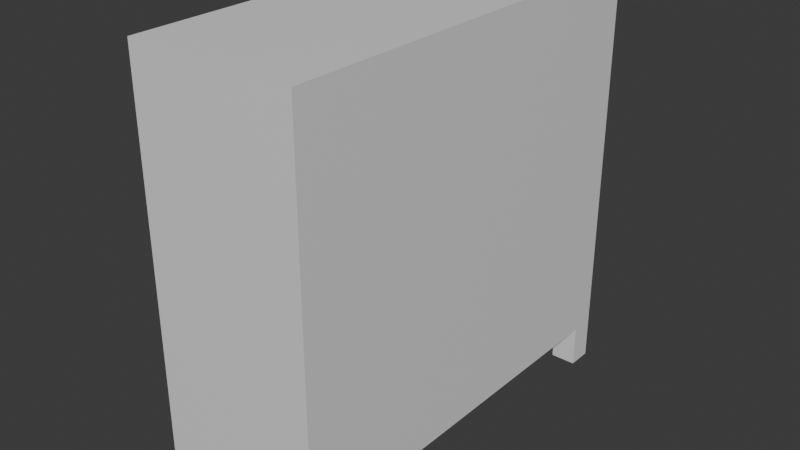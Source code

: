 # Source: kitchen_small_bench.blend  (saved by Blender 5.1.30; exported with 4.5.12 LTS)
import bpy
from mathutils import Matrix  # noqa: F401  (used for matrix-valued properties, if any)

bpy.ops.wm.read_factory_settings(use_empty=True)
scene = bpy.context.scene
scene.name = 'Scene'

# ---- collections
col_collection = bpy.data.collections.new('Collection'); scene.collection.children.link(col_collection)

# ---- materials (node trees are filled in below, after node groups)
mat_cupboard = bpy.data.materials.new('Cupboard')
mat_cupboard.alpha_threshold = 0.0
mat_cupboard.use_backface_culling_lightprobe_volume = False
mat_cupboard.roughness = 0.5
mat_cupboard.line_color = (0.0, 0.0, 0.0, 1.0)

# ---- material node trees
mat_cupboard.use_nodes = True; mat_cupboard.node_tree.nodes.clear()
_N = mat_cupboard.node_tree.nodes; _L = mat_cupboard.node_tree.links
n0 = _N.new('ShaderNodeOutputMaterial'); n0.name = 'Material Output'; n0.location = (200, 100)
n1 = _N.new('ShaderNodeBsdfPrincipled'); n1.name = 'Principled BSDF'; n1.location = (-200, 100)
_L.new(n1.outputs[0], n0.inputs[0])
n0.is_active_output = True

# ---- world
world_world = bpy.data.worlds.new('World'); scene.world = world_world
world_world.use_nodes = True; world_world.node_tree.nodes.clear()
_N = world_world.node_tree.nodes; _L = world_world.node_tree.links
n0 = _N.new('ShaderNodeOutputWorld'); n0.name = 'World Output'; n0.location = (200, 100)
n1 = _N.new('ShaderNodeBackground'); n1.name = 'Background'; n1.location = (-200, 100)
n1.inputs[0].default_value = (0.05088, 0.05088, 0.05088, 1.0)
_L.new(n1.outputs[0], n0.inputs[0])
n0.is_active_output = True
world_world.color = (0.05088, 0.05088, 0.05088)
world_world.sun_shadow_jitter_overblur = 0.0

# ---- meshes
me_cube_001 = bpy.data.meshes.new('Cube.001')
me_cube_001.from_pydata([(-0.2, -0.5, 0.1009), (-0.2, -0.5, 1.0), (-0.2, 0.5, 0.1009), (-0.2, 0.5, 1.0), (0.2, -0.5, 0.1009), (0.2, -0.5, 1.0), (0.2, 0.5, 0.1009), (0.2, 0.5, 1.0), (-0.2, 0.441, 0.1009), (-0.2, -0.441, 0.1009), (0.1393, 0.5, 0.1009), (-0.1393, 0.5, 0.1009), (0.2, -0.441, 0.1009), (0.2, 0.441, 0.1009), (-0.1393, -0.5, 0.1009), (0.1393, -0.5, 0.1009), (-0.1393, 0.441, 0.1009), (-0.1393, -0.441, 0.1009), (0.1393, 0.441, 0.1009), (0.1393, -0.441, 0.1009), (-0.2, -0.441, 0.0003166), (-0.2, -0.5, 0.0003166), (-0.1393, 0.5, 0.0003166), (-0.2, 0.5, 0.0003166), (0.2, 0.441, 0.0003166), (0.2, 0.5, 0.0003166), (0.1393, -0.5, 0.0003166), (0.2, -0.5, 0.0003166), (-0.2, 0.441, 0.0003166), (0.1393, 0.5, 0.0003166), (0.2, -0.441, 0.0003166), (-0.1393, -0.5, 0.0003166), (-0.1393, -0.441, 0.0003166), (-0.1393, 0.441, 0.0003166), (0.1393, -0.441, 0.0003166), (0.1393, 0.441, 0.0003166)], [], [(2, 3, 7, 6, 10, 11), (6, 7, 5, 4, 12, 13), (4, 5, 1, 0, 14, 15), (12, 4, 27, 30), (7, 3, 1, 5), (15, 19, 34, 26), (13, 18, 35, 24), (19, 12, 30, 34), (18, 10, 29, 35), (4, 15, 26, 27), (14, 0, 21, 31), (16, 8, 28, 33), (2, 11, 22, 23), (9, 17, 32, 20), (17, 14, 31, 32), (11, 16, 33, 22), (10, 6, 25, 29), (6, 13, 24, 25)])
_uv = me_cube_001.uv_layers.new(name='UVMap')
_uv.uv.foreach_set('vector', [1.001, 0.2123, 1.001, 0.7117, 0.7783, 0.7117, 0.7783, 0.2123, 0.8121, 0.2123, 0.9668, 0.2123, 0.7783, 0.2123, 0.7783, 0.7117, 0.2229, 0.7117, 0.2229, 0.2123, 0.2557, 0.2123, 0.7455, 0.2123, 0.2229, 0.2123, 0.2229, 0.7117, 0.0006808, 0.7117, 0.0006808, 0.2123, 0.03442, 0.2123, 0.1891, 0.2123, 0.7216, 0.09173, 0.7216, 0.1687, 0.5904, 0.1687, 0.5904, 0.09173, 0.7783, 0.7117, 0.7783, 0.9338, 0.2229, 0.9338, 0.2229, 0.7117, 0.7216, 0.248, 0.7216, 0.325, 0.5904, 0.325, 0.5904, 0.248, 0.7218, 0.09173, 0.7218, 0.01248, 0.8531, 0.01248, 0.8531, 0.09173, 0.7216, 0.01248, 0.7216, 0.09173, 0.5904, 0.09173, 0.5904, 0.01248, 0.7218, 0.325, 0.7218, 0.248, 0.8531, 0.248, 0.8531, 0.325, 0.7216, 0.1687, 0.7216, 0.248, 0.5904, 0.248, 0.5904, 0.1687, 0.9845, 0.1687, 0.9845, 0.248, 0.8532, 0.248, 0.8532, 0.1687, 0.9845, 0.4044, 0.9845, 0.4836, 0.8532, 0.4836, 0.8532, 0.4044, 0.9845, 0.2481, 0.9845, 0.3274, 0.8532, 0.3274, 0.8532, 0.2481, 0.9845, 0.01248, 0.9845, 0.09173, 0.8532, 0.09173, 0.8532, 0.01248, 0.9845, 0.09173, 0.9845, 0.1687, 0.8532, 0.1687, 0.8532, 0.09173, 0.9845, 0.3274, 0.9845, 0.4044, 0.8532, 0.4044, 0.8532, 0.3274, 0.7218, 0.248, 0.7218, 0.1687, 0.8531, 0.1687, 0.8531, 0.248, 0.7218, 0.1687, 0.7218, 0.09173, 0.8531, 0.09173, 0.8531, 0.1687])
me_cube_001.materials.append(mat_cupboard)
me_cube_001.update()

# ---- objects
ob_cupboard = bpy.data.objects.new('Cupboard', me_cube_001)

# ---- transforms, parenting, visibility, modifiers, constraints
ob_cupboard.location = (0.0, 0.0, 0.0)

# ---- collection membership
col_collection.objects.link(ob_cupboard)

# ---- scene / render settings (as saved in the file)
scene.frame_start = 1; scene.frame_end = 250; scene.frame_set(1)
scene.render.engine = 'BLENDER_EEVEE_NEXT'
scene.render.bake_bias = 0.0
scene.render.bake_samples = 0
scene.cycles.sampling_pattern = 'TABULATED_SOBOL'
scene.eevee.use_volume_custom_range = False
bpy.context.view_layer.update()

# ---- added for rendering (the .blend has no active camera and no usable light): camera, sun
cam_auto = bpy.data.cameras.new('AutoCamera')
cam_auto.lens = 50.0
cam_auto.sensor_width = 36.0
cam_auto.clip_end = 1000.0
ob_auto_camera = bpy.data.objects.new('AutoCamera', cam_auto)
scene.collection.objects.link(ob_auto_camera)
ob_auto_camera.location = (1.3596, -1.63152, 1.58784)
ob_auto_camera.rotation_euler = (1.09748, -7.21219e-08, 0.694738)
scene.camera = ob_auto_camera
light_auto_sun = bpy.data.lights.new('AutoSun', 'SUN')
light_auto_sun.energy = 3.0
light_auto_sun.angle = 0.0523599
ob_auto_sun = bpy.data.objects.new('AutoSun', light_auto_sun)
scene.collection.objects.link(ob_auto_sun)
ob_auto_sun.rotation_euler = (0.872665, 0.174533, 0.523599)
bpy.context.view_layer.update()

